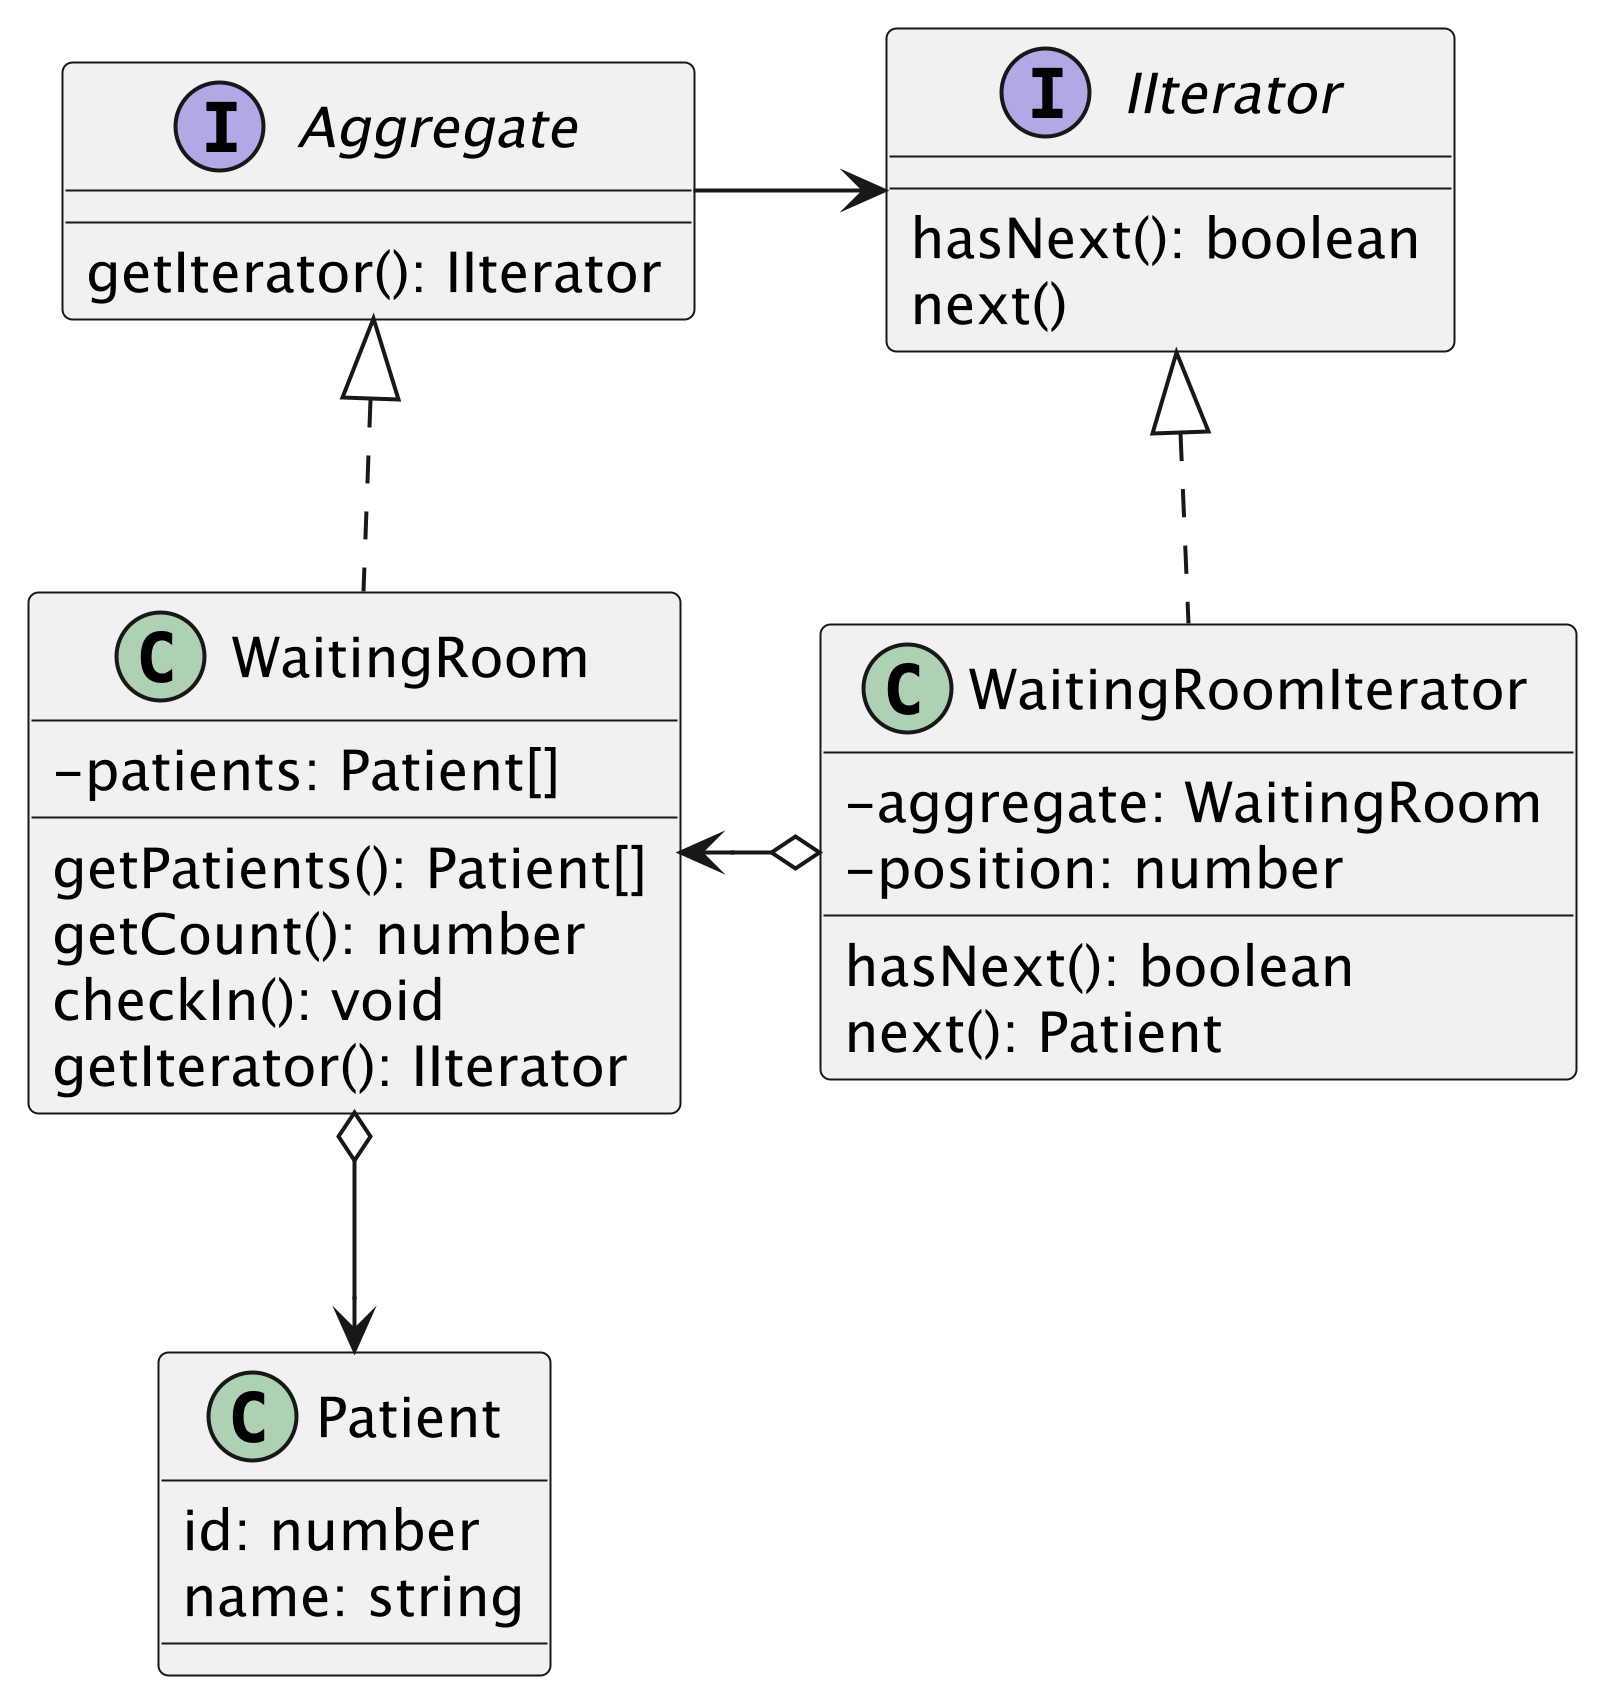

The diagram above was rendered by PlantUML. Its source (embedded in the PNG):
@startuml image1
scale 5
skinparam classAttributeIconSize 0

class Patient {
    id: number
    name: string
}

interface IIterator {
    hasNext(): boolean
    next()
}

interface Aggregate {
    getIterator(): IIterator
}

class WaitingRoom {
    - patients: Patient[]
    getPatients(): Patient[]
    getCount(): number
    checkIn(): void
    getIterator(): IIterator
}



class WaitingRoomIterator {
    - aggregate: WaitingRoom
    - position: number
    hasNext(): boolean
    next(): Patient
}

Aggregate <|.. WaitingRoom
IIterator <|.. WaitingRoomIterator
Aggregate -right-> IIterator
WaitingRoom <-right-o WaitingRoomIterator
WaitingRoom o--> Patient


@enduml